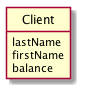

The diagram above was rendered by PlantUML. Its source (embedded in the PNG):
@startuml
' File where const and funcitons are defined:

' Default settings
'-----------------------------------
left to right direction
hide circle

' Attribute and name values (change for translation)
'-----------------------------------



' Usefull functions
'-----------------------------------
	
'-----------------------------------

class Client {
	lastName
	firstName
	balance
}

'-----------------------------------
' Hiding section
'-----------------------------------
hide circle
hide methods
'-----------------------------------
@enduml